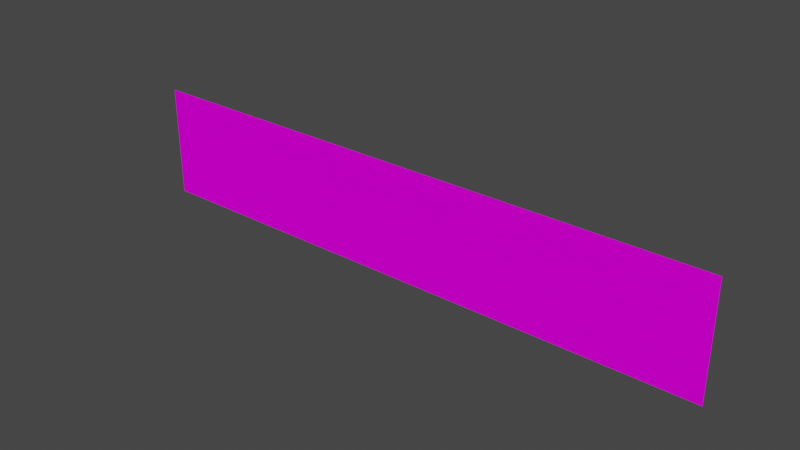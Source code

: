 # Source: adv_itxTtn.blend  (saved by Blender 3.3.6; exported with 4.5.12 LTS)
import bpy
from mathutils import Matrix  # noqa: F401  (used for matrix-valued properties, if any)

bpy.ops.wm.read_factory_settings(use_empty=True)
scene = bpy.context.scene
scene.name = 'Scene'

# ---- collections
col_collection = bpy.data.collections.new('Collection'); scene.collection.children.link(col_collection)

# ---- images (referenced by path relative to the original .blend; pixels are not part of the script)
import os
ASSET_DIR = os.environ.get("B2B_ASSET_DIR", "")  # directory of the original .blend (textures are referenced by path, not embedded)
HERE = os.path.dirname(os.path.abspath(__file__))  # packed textures are extracted next to this script under _unpacked/

def load_image(name, relpath, width, height, colorspace="sRGB"):
    """Load a texture the original file referenced (path relative to the .blend, or extracted next to this script)."""
    p = next((c for c in (os.path.join(HERE, relpath), os.path.join(ASSET_DIR, relpath)) if relpath and os.path.exists(c)), "")
    if p:
        img = bpy.data.images.load(p, check_existing=True)
        img.name = name
    else:  # same state as the original file: an image datablock whose file is absent (Cycles renders it pink)
        img = bpy.data.images.new(name, width, height)
        img.source = "FILE"
        img.filepath = "//" + (relpath or name)
    img.colorspace_settings.name = colorspace
    return img
img_level3_sponser2_png_020 = load_image('level3_sponser2.png.020', 'level3_sponser2.png', 1024, 1024, 'sRGB')

# ---- materials (node trees are filled in below, after node groups)
mat_itxttn = bpy.data.materials.new('itxTtn')
mat_itxttn.alpha_threshold = 0.0
mat_itxttn.use_transparent_shadow = False
mat_itxttn.diffuse_color = (1.0, 1.0, 1.0, 1.0)
mat_itxttn.roughness = 0.5

# ---- material node trees
mat_itxttn.use_nodes = True; mat_itxttn.node_tree.nodes.clear()
_N = mat_itxttn.node_tree.nodes; _L = mat_itxttn.node_tree.links
n0 = _N.new('ShaderNodeBsdfDiffuse'); n0.name = 'Diffuse BSDF'; n0.location = (0, 0)
n1 = _N.new('ShaderNodeTexImage'); n1.name = 'Image Texture'; n1.location = (0, 0)
n1.image = img_level3_sponser2_png_020
n2 = _N.new('ShaderNodeOutputMaterial'); n2.name = 'Material Output'; n2.location = (0, 0)
_L.new(n0.outputs[0], n2.inputs[0])
_L.new(n1.outputs[0], n0.inputs[0])
n2.is_active_output = True

# ---- world
world_world = bpy.data.worlds.new('World'); scene.world = world_world
world_world.use_nodes = True; world_world.node_tree.nodes.clear()
_N = world_world.node_tree.nodes; _L = world_world.node_tree.links
n0 = _N.new('ShaderNodeOutputWorld'); n0.name = 'World Output'; n0.location = (300, 300)
n1 = _N.new('ShaderNodeBackground'); n1.name = 'Background'; n1.location = (10, 300)
n1.inputs[0].default_value = (0.05088, 0.05088, 0.05088, 1.0)
_L.new(n1.outputs[0], n0.inputs[0])
n0.is_active_output = True
world_world.color = (0.05088, 0.05088, 0.05088)
world_world.use_sun_shadow = False
world_world.sun_shadow_jitter_overblur = 0.0

# ---- meshes
me_track13_pmd0_mesh_021 = bpy.data.meshes.new('TRACK13.PMD0.mesh.021')
me_track13_pmd0_mesh_021.from_pydata([(12.5, -5.722e-06, 2.384e-06), (-12.5, 0.0, 2.384e-06), (-12.5, 0.0, 4.75), (12.5, -1.097e-05, 4.75)], [], [(0, 3, 2, 1)])
_uv = me_track13_pmd0_mesh_021.uv_layers.new(name='UVMap')
_uv.uv.foreach_set('vector', [0.9942, 0.008552, 0.9942, 0.9914, 0.00576, 0.9914, 0.00576, 0.008552])
me_track13_pmd0_mesh_021.materials.append(mat_itxttn)
me_track13_pmd0_mesh_021.use_remesh_preserve_volume = False
me_track13_pmd0_mesh_021.use_remesh_preserve_attributes = False
me_track13_pmd0_mesh_021.use_mirror_vertex_groups = False
me_track13_pmd0_mesh_021.update()

# ---- objects
ob_main = bpy.data.objects.new('main', me_track13_pmd0_mesh_021)

# ---- transforms, parenting, visibility, modifiers, constraints
ob_main.location = (0.0, 0.0, 0.0)
ob_main.lineart.crease_threshold = 0.0

# ---- collection membership
col_collection.objects.link(ob_main)

# ---- scene / render settings (as saved in the file)
scene.frame_start = 1; scene.frame_end = 250; scene.frame_set(1)
scene.render.engine = 'BLENDER_EEVEE_NEXT'
scene.cycles.sampling_pattern = 'TABULATED_SOBOL'
scene.cycles.use_light_tree = False
scene.view_settings.view_transform = 'Filmic'
bpy.context.view_layer.update()

# ---- added for rendering (the .blend has no active camera and no usable light): camera, sun
cam_auto = bpy.data.cameras.new('AutoCamera')
cam_auto.lens = 50.0
cam_auto.sensor_width = 36.0
cam_auto.clip_end = 1000.0
ob_auto_camera = bpy.data.objects.new('AutoCamera', cam_auto)
scene.collection.objects.link(ob_auto_camera)
ob_auto_camera.location = (23.5444, -28.2533, 21.2105)
ob_auto_camera.rotation_euler = (1.09748, -7.21219e-08, 0.694738)
scene.camera = ob_auto_camera
light_auto_sun = bpy.data.lights.new('AutoSun', 'SUN')
light_auto_sun.energy = 3.0
light_auto_sun.angle = 0.0523599
ob_auto_sun = bpy.data.objects.new('AutoSun', light_auto_sun)
scene.collection.objects.link(ob_auto_sun)
ob_auto_sun.rotation_euler = (0.872665, 0.174533, 0.523599)
bpy.context.view_layer.update()
